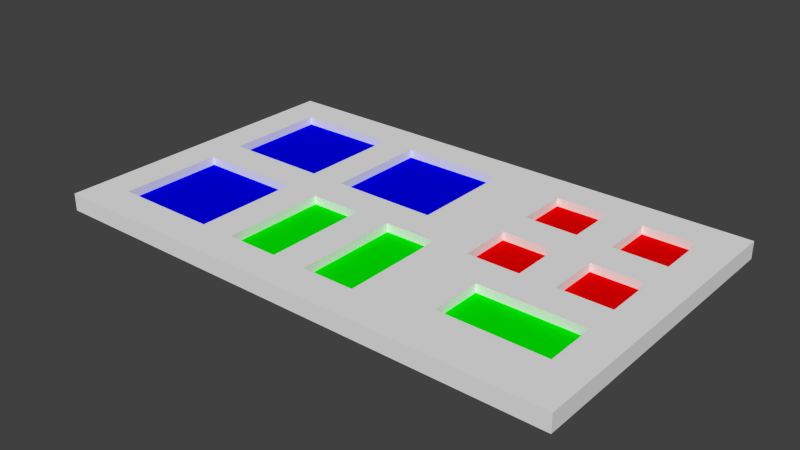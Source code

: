 # Source: Kit1.blend  (saved by Blender 2.62.0; exported with 4.5.12 LTS)
import bpy
from mathutils import Matrix  # noqa: F401  (used for matrix-valued properties, if any)

bpy.ops.wm.read_factory_settings(use_empty=True)
scene = bpy.context.scene
scene.name = 'Scene'

# ---- collections
col_collection_1 = bpy.data.collections.new('Collection 1'); scene.collection.children.link(col_collection_1)

# ---- materials (node trees are filled in below, after node groups)
mat_base = bpy.data.materials.new('Base')
mat_base.alpha_threshold = 0.0
mat_base.use_transparent_shadow = False
mat_base.roughness = 0.5
mat_base.line_color = (0.0, 0.0, 0.0, 1.0)
mat_blue = bpy.data.materials.new('Blue')
mat_blue.alpha_threshold = 0.0
mat_blue.use_transparent_shadow = False
mat_blue.diffuse_color = (0.0, 0.0, 0.8, 1.0)
mat_blue.roughness = 0.5
mat_blue.line_color = (0.0, 0.0, 0.0, 1.0)
mat_red = bpy.data.materials.new('Red')
mat_red.alpha_threshold = 0.0
mat_red.use_transparent_shadow = False
mat_red.diffuse_color = (0.8, 0.0, 0.0, 1.0)
mat_red.roughness = 0.5
mat_red.line_color = (0.0, 0.0, 0.0, 1.0)
mat_green = bpy.data.materials.new('Green')
mat_green.alpha_threshold = 0.0
mat_green.use_transparent_shadow = False
mat_green.diffuse_color = (0.0, 0.8, 0.0, 1.0)
mat_green.roughness = 0.5
mat_green.line_color = (0.0, 0.0, 0.0, 1.0)

# ---- material node trees

# ---- world
world_world = bpy.data.worlds.new('World'); scene.world = world_world
world_world.color = (0.05088, 0.05088, 0.05088)
world_world.use_sun_shadow = False
world_world.sun_shadow_jitter_overblur = 0.0
world_world.cycles.sampling_method = 'MANUAL'
world_world.cycles.sample_map_resolution = 256

# ---- meshes
me_plane_001 = bpy.data.meshes.new('Plane.001')
me_plane_001.from_pydata([(1.0, -1.0, 0.0), (-1.0, -1.0, 0.0), (1.0, 1.0, 0.0), (-1.0, 1.0, 0.0), (1.0, -1.0, 1.0), (-1.0, -1.0, 1.0), (1.0, 1.0, 1.0), (-1.0, 1.0, 1.0), (0.8667, 0.7778, 1.0), (0.8667, 0.4444, 1.0), (0.8667, 0.2222, 1.0), (0.8667, -0.1111, 1.0), (0.8667, -0.3333, 1.0), (0.8667, -0.6667, 1.0), (0.6667, 0.7778, 1.0), (0.6667, 0.4444, 1.0), (0.6667, 0.2222, 1.0), (0.6667, -0.1111, 1.0), (0.5333, 0.7778, 1.0), (0.5333, 0.4444, 1.0), (0.5333, 0.2222, 1.0), (0.5333, -0.1111, 1.0), (0.4667, -0.3333, 1.0), (0.4667, -0.6667, 1.0), (0.3333, 0.7778, 1.0), (0.3333, 0.4444, 1.0), (0.3333, 0.2222, 1.0), (0.3333, -0.1111, 1.0), (0.2, -0.1111, 1.0), (0.2, -0.7778, 1.0), (0.06667, 0.7778, 1.0), (0.06667, 0.1111, 1.0), (4.47e-08, -0.1111, 1.0), (4.47e-08, -0.7778, 1.0), (-0.1333, -0.1111, 1.0), (-0.1333, -0.7778, 1.0), (-0.3333, 0.7778, 1.0), (-0.3333, 0.1111, 1.0), (-0.3333, -0.1111, 1.0), (-0.3333, -0.7778, 1.0), (-0.4667, 0.7778, 1.0), (-0.4667, 0.1111, 1.0), (-0.4667, -0.1111, 1.0), (-0.4667, -0.7778, 1.0), (-0.8667, 0.7778, 1.0), (-0.8667, 0.1111, 1.0), (-0.8667, -0.1111, 1.0), (-0.8667, -0.7778, 1.0), (0.8667, -0.6667, 0.5), (0.8667, -0.3333, 0.5), (0.5333, -0.1111, 0.5), (0.3333, -0.1111, 0.5), (0.3333, 0.2222, 0.5), (0.5333, 0.2222, 0.5), (0.8667, 0.2222, 0.5), (0.8667, -0.1111, 0.5), (0.6667, -0.1111, 0.5), (0.6667, 0.2222, 0.5), (0.8667, 0.7778, 0.5), (0.8667, 0.4444, 0.5), (0.6667, 0.4444, 0.5), (0.6667, 0.7778, 0.5), (0.5333, 0.4444, 0.5), (0.3333, 0.4444, 0.5), (0.3333, 0.7778, 0.5), (0.5333, 0.7778, 0.5), (0.06667, 0.1111, 0.5), (-0.3333, 0.1111, 0.5), (0.06667, 0.7778, 0.5), (-0.3333, 0.7778, 0.5), (-0.4667, 0.1111, 0.5), (-0.8667, 0.1111, 0.5), (-0.8667, 0.7778, 0.5), (-0.4667, 0.7778, 0.5), (-0.4667, -0.7778, 0.5), (-0.8667, -0.7778, 0.5), (-0.8667, -0.1111, 0.5), (-0.4667, -0.1111, 0.5), (-0.1333, -0.7778, 0.5), (-0.3333, -0.7778, 0.5), (-0.1333, -0.1111, 0.5), (-0.3333, -0.1111, 0.5), (0.2, -0.7778, 0.5), (4.47e-08, -0.7778, 0.5), (0.2, -0.1111, 0.5), (4.47e-08, -0.1111, 0.5), (0.4667, -0.6667, 0.5), (0.4667, -0.3333, 0.5)], [], [(0, 2, 3, 1), (5, 47, 44, 7), (4, 29, 47, 5), (6, 7, 44, 8), (4, 6, 8, 13), (9, 25, 26, 10), (16, 20, 21, 17), (14, 18, 19, 15), (24, 30, 31, 27), (32, 34, 35, 33), (38, 42, 43, 39), (36, 40, 41, 37), (27, 21, 50, 51), (26, 27, 51, 52), (20, 26, 52, 53), (11, 10, 54, 55), (17, 11, 55, 56), (10, 16, 57, 54), (9, 8, 58, 59), (15, 9, 59, 60), (8, 14, 61, 58), (25, 19, 62, 63), (24, 25, 63, 64), (18, 24, 64, 65), (37, 31, 66, 67), (30, 36, 69, 68), (45, 41, 70, 71), (44, 45, 71, 72), (40, 44, 72, 73), (47, 43, 74, 75), (46, 47, 75, 76), (42, 46, 76, 77), (39, 35, 78, 79), (34, 38, 81, 80), (33, 29, 82, 83), (28, 32, 85, 84), (36, 37, 67, 69), (41, 40, 73, 70), (38, 39, 79, 81), (43, 42, 77, 74), (32, 33, 83, 85), (35, 34, 80, 78), (31, 30, 68, 66), (29, 28, 84, 82), (14, 15, 60, 61), (19, 18, 65, 62), (16, 17, 56, 57), (21, 20, 53, 50), (53, 52, 51, 50), (54, 57, 56, 55), (58, 61, 60, 59), (65, 64, 63, 62), (68, 69, 67, 66), (73, 72, 71, 70), (77, 76, 75, 74), (80, 81, 79, 78), (84, 85, 83, 82), (1, 5, 7, 3), (2, 3, 7, 6), (0, 2, 6, 4), (0, 4, 5, 1), (22, 28, 29, 23), (4, 13, 23, 29), (28, 31, 45, 46), (22, 27, 31, 28), (48, 49, 87, 86), (22, 23, 86, 87), (13, 48, 86, 23), (12, 49, 48, 13), (12, 22, 87, 49), (11, 27, 22, 12)])
me_plane_001.polygons.foreach_set('material_index', [0, 0, 0, 0, 0, 0, 0, 0, 0, 0, 0, 0, 0, 0, 0, 0, 0, 0, 0, 0, 0, 0, 0, 0, 0, 0, 0, 0, 0, 0, 0, 0, 0, 0, 0, 0, 0, 0, 0, 0, 0, 0, 0, 0, 0, 0, 0, 0, 2, 2, 2, 2, 1, 1, 1, 3, 3, 0, 0, 0, 0, 0, 0, 0, 0, 3, 0, 0, 0, 0, 0])
_uv = me_plane_001.uv_layers.new(name='UVMap')
_uv.uv.foreach_set('vector', [0.0, 0.0, 1.0, 0.0, 1.0, 1.0, 0.0, 1.0, 0.0, 0.0, 0.0, 1.0, 1.0, 1.0, 1.0, 0.0, 0.0, 0.0, 1.0, 0.0, 1.0, 1.0, 0.0, 1.0, 0.0, 0.0, 0.0, 1.0, 1.0, 1.0, 1.0, 0.0, 0.0, 0.0, 1.0, 0.0, 1.0, 1.0, 0.0, 1.0, 0.0, 0.0, 1.0, 0.0, 1.0, 1.0, 0.0, 1.0, 0.0, 0.0, 1.0, 0.0, 1.0, 1.0, 0.0, 1.0, 0.0, 0.0, 1.0, 0.0, 1.0, 1.0, 0.0, 1.0, 0.0, 0.0, 1.0, 0.0, 1.0, 1.0, 0.0, 1.0, 0.0, 0.0, 1.0, 0.0, 1.0, 1.0, 0.0, 1.0, 0.0, 0.0, 1.0, 0.0, 1.0, 1.0, 0.0, 1.0, 0.0, 0.0, 1.0, 0.0, 1.0, 1.0, 0.0, 1.0, 0.0, 0.0, 1.0, 0.0, 1.0, 1.0, 0.0, 1.0, 0.0, 0.0, 1.0, 0.0, 1.0, 1.0, 0.0, 1.0, 0.0, 0.0, 1.0, 0.0, 1.0, 1.0, 0.0, 1.0, 0.0, 0.0, 1.0, 0.0, 1.0, 1.0, 0.0, 1.0, 0.0, 0.0, 1.0, 0.0, 1.0, 1.0, 0.0, 1.0, 0.0, 0.0, 1.0, 0.0, 1.0, 1.0, 0.0, 1.0, 0.0, 0.0, 1.0, 0.0, 1.0, 1.0, 0.0, 1.0, 0.0, 0.0, 1.0, 0.0, 1.0, 1.0, 0.0, 1.0, 0.0, 0.0, 1.0, 0.0, 1.0, 1.0, 0.0, 1.0, 0.0, 0.0, 1.0, 0.0, 1.0, 1.0, 0.0, 1.0, 0.0, 0.0, 1.0, 0.0, 1.0, 1.0, 0.0, 1.0, 0.0, 0.0, 1.0, 0.0, 1.0, 1.0, 0.0, 1.0, 0.0, 0.0, 1.0, 0.0, 1.0, 1.0, 0.0, 1.0, 0.0, 0.0, 1.0, 0.0, 1.0, 1.0, 0.0, 1.0, 0.0, 0.0, 1.0, 0.0, 1.0, 1.0, 0.0, 1.0, 0.0, 0.0, 1.0, 0.0, 1.0, 1.0, 0.0, 1.0, 0.0, 0.0, 1.0, 0.0, 1.0, 1.0, 0.0, 1.0, 0.0, 0.0, 1.0, 0.0, 1.0, 1.0, 0.0, 1.0, 0.0, 0.0, 1.0, 0.0, 1.0, 1.0, 0.0, 1.0, 0.0, 0.0, 1.0, 0.0, 1.0, 1.0, 0.0, 1.0, 0.0, 0.0, 1.0, 0.0, 1.0, 1.0, 0.0, 1.0, 0.0, 0.0, 1.0, 0.0, 1.0, 1.0, 0.0, 1.0, 0.0, 0.0, 1.0, 0.0, 1.0, 1.0, 0.0, 1.0, 0.0, 0.0, 1.0, 0.0, 1.0, 1.0, 0.0, 1.0, 0.0, 0.0, 1.0, 0.0, 1.0, 1.0, 0.0, 1.0, 0.0, 0.0, 1.0, 0.0, 1.0, 1.0, 0.0, 1.0, 0.0, 0.0, 1.0, 0.0, 1.0, 1.0, 0.0, 1.0, 0.0, 0.0, 1.0, 0.0, 1.0, 1.0, 0.0, 1.0, 0.0, 0.0, 1.0, 0.0, 1.0, 1.0, 0.0, 1.0, 0.0, 0.0, 1.0, 0.0, 1.0, 1.0, 0.0, 1.0, 0.0, 0.0, 1.0, 0.0, 1.0, 1.0, 0.0, 1.0, 0.0, 0.0, 1.0, 0.0, 1.0, 1.0, 0.0, 1.0, 0.0, 0.0, 1.0, 0.0, 1.0, 1.0, 0.0, 1.0, 0.0, 0.0, 1.0, 0.0, 1.0, 1.0, 0.0, 1.0, 0.0, 0.0, 1.0, 0.0, 1.0, 1.0, 0.0, 1.0, 0.0, 0.0, 1.0, 0.0, 1.0, 1.0, 0.0, 1.0, 0.0, 0.0, 1.0, 0.0, 1.0, 1.0, 0.0, 1.0, 0.0, 0.0, 1.0, 0.0, 1.0, 1.0, 0.0, 1.0, 0.0, 0.0, 1.0, 0.0, 1.0, 1.0, 0.0, 1.0, 0.0, 0.0, 1.0, 0.0, 1.0, 1.0, 0.0, 1.0, 0.0, 0.0, 1.0, 0.0, 1.0, 1.0, 0.0, 1.0, 0.0, 0.0, 1.0, 0.0, 1.0, 1.0, 0.0, 1.0, 0.0, 0.0, 1.0, 0.0, 1.0, 1.0, 0.0, 1.0, 0.0, 0.0, 1.0, 0.0, 1.0, 1.0, 0.0, 1.0, 0.0, 0.0, 1.0, 0.0, 1.0, 1.0, 0.0, 1.0, 0.0, 0.0, 1.0, 0.0, 1.0, 1.0, 0.0, 1.0, 0.0, 0.0, 0.0, 1.0, 1.0, 1.0, 1.0, 0.0, 0.0, 0.0, 0.0, 1.0, 1.0, 1.0, 1.0, 0.0, 0.0, 0.0, 0.0, 1.0, 1.0, 1.0, 1.0, 0.0, 0.0, 0.0, 1.0, 0.0, 1.0, 1.0, 0.0, 1.0, 0.0, 0.0, 1.0, 0.0, 1.0, 1.0, 0.0, 1.0, 0.0, 0.0, 1.0, 0.0, 1.0, 1.0, 0.0, 1.0, 0.0, 0.0, 0.0, 1.0, 1.0, 1.0, 1.0, 0.0, 0.0, 0.0, 1.0, 0.0, 1.0, 1.0, 0.0, 1.0, 0.0, 0.0, 1.0, 0.0, 1.0, 1.0, 0.0, 1.0, 0.0, 0.0, 1.0, 0.0, 1.0, 1.0, 0.0, 1.0, 0.0, 0.0, 0.0, 1.0, 1.0, 1.0, 1.0, 0.0, 0.0, 0.0, 1.0, 0.0, 1.0, 1.0, 0.0, 1.0, 0.0, 0.0, 0.0, 1.0, 1.0, 1.0, 1.0, 0.0])
me_plane_001.materials.append(mat_base)
me_plane_001.materials.append(mat_blue)
me_plane_001.materials.append(mat_red)
me_plane_001.materials.append(mat_green)
me_plane_001.use_remesh_preserve_volume = False
me_plane_001.use_remesh_preserve_attributes = False
me_plane_001.use_mirror_vertex_groups = False
me_plane_001.update()

# ---- objects
ob_plane = bpy.data.objects.new('Plane', me_plane_001)

# ---- transforms, parenting, visibility, modifiers, constraints
ob_plane.location = (0.381, 0.229, 0.0)
ob_plane.scale = (0.381, 0.2286, 0.0254)
ob_plane.lineart.crease_threshold = 0.0

# ---- collection membership
col_collection_1.objects.link(ob_plane)

# ---- scene / render settings (as saved in the file)
scene.frame_start = 1; scene.frame_end = 250; scene.frame_set(252)
scene.render.engine = 'BLENDER_EEVEE_NEXT'
scene.render.image_settings.color_mode = 'RGB'
scene.render.image_settings.compression = 90
scene.render.resolution_percentage = 50
scene.render.dither_intensity = 0.0
scene.render.bake_margin = 2
scene.render.bake_bias = 0.0
scene.cycles.use_denoising = False
scene.cycles.samples = 10
scene.cycles.sampling_pattern = 'TABULATED_SOBOL'
scene.cycles.light_sampling_threshold = 0.0
scene.cycles.use_adaptive_sampling = False
scene.cycles.use_light_tree = False
scene.cycles.blur_glossy = 0.0
scene.cycles.volume_bounces = 1
scene.cycles.pixel_filter_type = 'GAUSSIAN'
scene.cycles.sample_clamp_indirect = 0.0
scene.view_settings.view_transform = 'Standard'
bpy.context.view_layer.update()

# ---- added for rendering (the .blend has no active camera and no usable light): camera, sun
cam_auto = bpy.data.cameras.new('AutoCamera')
cam_auto.lens = 50.0
cam_auto.sensor_width = 36.0
cam_auto.clip_end = 1000.0
ob_auto_camera = bpy.data.objects.new('AutoCamera', cam_auto)
scene.collection.objects.link(ob_auto_camera)
ob_auto_camera.location = (1.20353, -0.758032, 0.670721)
ob_auto_camera.rotation_euler = (1.09748, -7.21219e-08, 0.694738)
scene.camera = ob_auto_camera
light_auto_sun = bpy.data.lights.new('AutoSun', 'SUN')
light_auto_sun.energy = 3.0
light_auto_sun.angle = 0.0523599
ob_auto_sun = bpy.data.objects.new('AutoSun', light_auto_sun)
scene.collection.objects.link(ob_auto_sun)
ob_auto_sun.rotation_euler = (0.872665, 0.174533, 0.523599)
bpy.context.view_layer.update()

